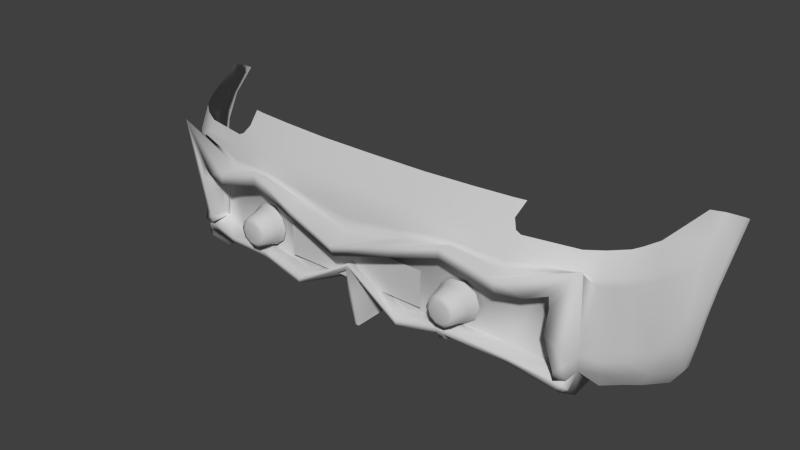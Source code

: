 # Source: zlty_3.blend  (saved by Blender 2.60.0; exported with 4.5.12 LTS)
import bpy
from mathutils import Matrix  # noqa: F401  (used for matrix-valued properties, if any)

bpy.ops.wm.read_factory_settings(use_empty=True)
scene = bpy.context.scene
scene.name = 'Scene'

# ---- collections
col_collection_1 = bpy.data.collections.new('Collection 1'); scene.collection.children.link(col_collection_1)

# ---- materials (node trees are filled in below, after node groups)
mat_01___default = bpy.data.materials.new('01___Default')
mat_01___default.alpha_threshold = 0.0
mat_01___default.use_transparent_shadow = False
mat_01___default.diffuse_color = (0.5882, 0.5882, 0.5882, 1.0)
mat_01___default.specular_color = (0.0, 0.0, 0.0)
mat_01___default.roughness = 0.5
mat_01___default.specular_intensity = 1.0
mat_01___default.line_color = (0.0, 0.0, 0.0, 1.0)

# ---- material node trees

# ---- world
world_world = bpy.data.worlds.new('World'); scene.world = world_world
world_world.color = (0.05088, 0.05088, 0.05088)
world_world.use_sun_shadow = False
world_world.sun_shadow_jitter_overblur = 0.0
world_world.cycles.sampling_method = 'MANUAL'
world_world.cycles.sample_map_resolution = 256

# ---- meshes
me_bumr02 = bpy.data.meshes.new('BumR02')
me_bumr02.from_pydata([(-0.6762, -0.2689, -2.07), (-0.6688, -0.2633, -2.058), (-0.5159, -0.241, -2.096), (-0.3274, -0.2391, -2.179), (-0.1903, -0.2694, -2.19), (-0.314, -0.2715, -1.891), (-0.009, -0.2719, -1.904), (-0.0143, -0.1535, -2.183), (-0.6747, -0.3702, -1.886), (-0.6541, -0.3773, -2.029), (-0.6404, -0.3704, -1.877), (-0.6812, -0.3773, -2.017), (-0.6618, -0.3361, -2.082), (-0.6814, -0.3306, -2.069), (-0.6811, -0.3226, -2.102), (-0.7045, -0.305, -2.099), (-0.6754, -0.309, -2.114), (-0.694, -0.2876, -2.113), (-0.6562, -0.3031, -2.12), (-0.535, -0.2696, -2.139), (-0.6963, -0.2818, -2.039), (-0.3495, -0.2224, -2.125), (-0.3488, -0.2149, -2.144), (-0.3505, -0.2219, -2.177), (-0.3284, -0.2218, -2.179), (-0.349, -0.2391, -2.177), (-0.3218, -0.2687, -2.16), (-0.5342, -0.2524, -2.139), (-0.1881, -0.252, -2.19), (-0.005297, -0.1357, -2.183), (-0.003709, -0.1597, -2.136), (0.1881, -0.252, -2.19), (0.1881, -0.2411, -2.139), (0.348, -0.2145, -2.144), (0.3489, -0.2214, -2.125), (-0.1881, -0.2411, -2.139), (0.003699, -0.1535, -2.183), (-0.01197, -0.2586, -2.169), (0.006038, -0.2589, -2.169), (-0.009065, -0.3629, -2.146), (0.008936, -0.3629, -2.146), (0.1903, -0.2694, -2.19), (0.3276, -0.2224, -2.179), (0.3497, -0.2221, -2.177), (0.5158, -0.2409, -2.096), (0.5334, -0.2517, -2.139), (0.6442, -0.2362, -2.065), (0.6645, -0.2529, -2.107), (0.7211, -0.2764, -2.03), (0.7069, -0.2767, -2.087), (0.3119, -0.3704, -1.891), (0.3363, -0.2864, -2.12), (0.3481, -0.3704, -1.889), (0.3147, -0.2861, -2.122), (0.3416, -0.2552, -2.159), (0.3197, -0.2547, -2.161), (0.3482, -0.2392, -2.177), (0.3266, -0.2396, -2.179), (0.5343, -0.269, -2.139), (0.6404, -0.3704, -1.877), (0.6994, -0.3836, -2.02), (0.6747, -0.3702, -1.886), (0.7179, -0.3824, -2.009), (0.7238, -0.3357, -2.065), (0.7505, -0.3348, -2.052), (0.6983, -0.2979, -2.087), (0.6571, -0.2766, -2.106), (0.626, -0.2699, -2.115), (0.0, -0.3705, -1.903), (-0.3119, -0.3704, -1.891), (-0.6328, -0.293, -1.878), (-0.6236, -0.2761, -1.878), (-0.6191, -0.2711, -1.878), (-0.3512, -0.2715, -1.889), (-0.3481, -0.3704, -1.889), (-0.3344, -0.2841, -2.119), (-0.3129, -0.2844, -2.121), (-0.3428, -0.2658, -2.159), (0.6397, -0.2343, -2.054), (0.314, -0.2715, -1.891), (0.009, -0.2719, -1.904), (0.6328, -0.293, -1.878), (0.6236, -0.2761, -1.878), (0.6191, -0.2711, -1.878), (0.3512, -0.2715, -1.889), (0.2468, -0.08708, -2.151), (0.2468, -0.2067, -2.151), (-0.2468, -0.0871, -2.151), (-0.2468, -0.2061, -2.151), (0.6383, -0.2291, -2.059), (0.5845, -0.06068, -2.088), (0.6352, -0.1414, -2.062), (0.6292, -0.09329, -2.072), (0.6214, -0.07452, -2.077), (0.1881, -0.0492, -2.138), (0.1881, -0.2411, -2.139), (0.000634, -0.05334, -2.143), (0.3492, -0.04732, -2.13), (0.5158, -0.0551, -2.106), (-0.3488, -0.0438, -2.129), (-0.3494, -0.2224, -2.125), (-0.5158, -0.0551, -2.106), (-0.1881, -0.0492, -2.138), (-0.1881, -0.2411, -2.139), (-0.003709, -0.1597, -2.136), (-0.5857, -0.05883, -2.089), (-0.6697, -0.2594, -2.063), (-0.636, -0.1421, -2.062), (-0.6304, -0.09161, -2.072), (-0.6247, -0.0695, -2.078), (-0.643, -0.1387, -2.08), (-0.6402, -0.07569, -2.09), (-0.6735, -0.2434, -2.074), (-0.5158, -0.0446, -2.124), (-0.348, -0.01974, -2.145), (-0.1881, -0.0388, -2.156), (0.002671, -0.05623, -2.163), (0.1881, -0.0388, -2.156), (-0.9451, 0.1153, -1.671), (-0.9457, 0.0265, -1.717), (-0.945, 0.1, -1.643), (-0.9458, 0.0516, -1.738), (-0.9382, -0.0566, -1.768), (-0.9382, -0.0507, -1.799), (-0.9276, -0.1416, -1.793), (-0.9276, -0.1418, -1.826), (-0.9134, -0.2274, -1.795), (-0.9134, -0.2276, -1.827), (-0.8931, -0.3131, -1.784), (-0.8931, -0.3133, -1.816), (-0.8513, -0.3777, -1.797), (-0.8032, -0.369, -1.869), (-0.8513, -0.3776, -1.766), (-0.9081, 0.1363, -1.716), (-0.9041, 0.0818, -1.777), (-0.9025, 0.0207, -1.815), (-0.8447, 0.0369, -1.933), (-0.8506, 0.0037, -1.933), (-0.8094, 0.0306, -1.992), (-0.81, 0.0034, -1.998), (-0.7787, 0.0281, -2.028), (-0.7791, 0.0032, -2.029), (-0.7406, 0.002038, -2.058), (-0.7412, -0.2127, -2.011), (-0.7003, -0.2228, -2.049), (-0.7407, -0.2446, -2.014), (-0.7079, -0.2628, -2.054), (-0.7382, -0.2976, -1.992), (-0.715, -0.3666, -1.95), (-0.8857, 0.1582, -1.772), (-0.833, 0.1104, -1.918), (-0.8055, 0.1021, -1.963), (-0.7873, 0.098, -1.987), (-0.738, 0.02781, -2.057), (-0.6964, 0.04647, -2.085), (-0.7126, 0.04171, -2.085), (-0.5092, 0.0274, -2.126), (-0.5092, 0.0004, -2.127), (-0.3481, 0.0439, -2.152), (-0.3475, 0.02773, -2.15), (-0.188, 0.0272, -2.167), (-0.188, 0.0002, -2.166), (0.00532, -0.03452, -2.176), (0.188, 0.0002, -2.166), (0.3487, 0.02185, -2.151), (0.349, -0.0284, -2.147), (0.5092, 0.0004, -2.127), (0.5158, -0.0446, -2.124), (0.5879, -0.04731, -2.104), (-0.7388, 0.0938, -2.025), (-0.6848, 0.05897, -2.071), (-0.5054, 0.0604, -2.114), (-0.349, 0.06217, -2.144), (-0.188, 0.0605, -2.157), (0.0004563, 0.05742, -2.16), (0.003452, 0.004673, -2.174), (0.188, 0.0272, -2.167), (-0.6862, 0.0892, -2.052), (-0.5259, 0.0933, -2.09), (-0.5016, 0.0934, -2.096), (-0.3491, 0.0938, -2.124), (-0.4931, 0.1253, -2.072), (-0.3471, 0.165, -2.054), (-0.4654, 0.1634, -2.04), (-0.5084, 0.1009, -2.088), (-0.5898, -0.04278, -2.106), (-0.6361, -0.04301, -2.095), (-0.7976, -0.2149, -1.966), (-0.8452, -0.2183, -1.913), (-0.8983, -0.1359, -1.854), (-0.7975, -0.2425, -1.969), (-0.8441, -0.242, -1.911), (-0.894, -0.218, -1.851), (-0.7968, -0.3005, -1.943), (-0.8383, -0.3038, -1.898), (-0.7639, -0.3676, -1.903), (-0.188, 0.0938, -2.138), (-0.188, 0.1647, -2.064), (0.0, 0.0936, -2.141), (0.0, 0.1654, -2.067), (0.1879, 0.1647, -2.064), (0.188, 0.0938, -2.138), (0.3471, 0.165, -2.054), (0.3491, 0.0938, -2.124), (0.188, 0.0605, -2.157), (0.3488, 0.04199, -2.152), (0.3491, 0.06199, -2.144), (0.5092, 0.0274, -2.126), (0.7179, 0.03049, -2.066), (0.6302, -0.05612, -2.09), (0.8513, -0.3776, -1.766), (0.8513, -0.3777, -1.797), (0.8931, -0.3131, -1.784), (0.8931, -0.3133, -1.816), (0.8032, -0.369, -1.869), (0.8383, -0.3038, -1.898), (0.7968, -0.3005, -1.943), (0.7975, -0.2425, -1.969), (0.7409, -0.2446, -2.014), (0.7412, -0.2127, -2.011), (0.6891, -0.2123, -2.047), (0.7404, 0.001799, -2.058), (0.7025, 0.04437, -2.073), (0.5054, 0.0604, -2.114), (0.9134, -0.2276, -1.827), (0.9134, -0.2274, -1.795), (0.9276, -0.1418, -1.825), (0.9276, -0.1416, -1.793), (0.9382, -0.0507, -1.799), (0.9382, -0.0566, -1.768), (0.9458, 0.0516, -1.738), (0.9457, 0.0265, -1.717), (0.9451, 0.1153, -1.671), (0.945, 0.1, -1.643), (-0.502, 0.1622, -2.032), (0.6348, -0.08422, -2.089), (0.642, -0.1378, -2.08), (0.6407, -0.213, -2.07), (0.9081, 0.1363, -1.716), (0.9041, 0.0818, -1.777), (0.9025, 0.0207, -1.814), (0.8447, 0.0369, -1.933), (0.8506, 0.0037, -1.933), (0.8094, 0.0306, -1.992), (0.81, 0.0034, -1.998), (0.7787, 0.0281, -2.028), (0.7791, 0.0032, -2.029), (0.8857, 0.1582, -1.772), (0.833, 0.1104, -1.918), (0.738, 0.0278, -2.057), (0.7873, 0.098, -1.987), (0.8055, 0.1021, -1.963), (0.5084, 0.1009, -2.088), (0.5016, 0.0934, -2.096), (0.4931, 0.1253, -2.072), (0.5259, 0.0933, -2.09), (0.6852, 0.05894, -2.07), (0.4654, 0.1634, -2.04), (0.502, 0.1622, -2.032), (0.8983, -0.1359, -1.854), (0.8452, -0.2183, -1.913), (0.7976, -0.2149, -1.966), (0.894, -0.218, -1.851), (0.8441, -0.242, -1.911), (0.7388, 0.0938, -2.025), (0.6862, 0.0892, -2.052), (0.6988, -0.246, -2.049), (0.7414, -0.298, -1.992), (0.7639, -0.3676, -1.903), (0.715, -0.3666, -1.95), (0.188, 0.0002084, -2.226), (0.348, 0.05886, -2.205), (-0.5158, -0.0446, -2.185), (-0.3464, 0.007826, -2.201), (0.5092, 0.0004, -2.188), (0.5938, -0.04234, -2.162), (0.6565, -0.03361, -2.135), (0.6891, -0.2123, -2.108), (0.6988, -0.246, -2.11), (-0.5092, 0.0004, -2.188), (-0.3463, 0.04785, -2.207), (-0.5942, -0.03669, -2.167), (-0.6601, -0.01007, -2.155), (0.6485, -0.07247, -2.141), (-0.6762, -0.2689, -2.131), (-0.7079, -0.2628, -2.114), (-0.7459, 0.08724, -2.145), (-0.1881, -0.0388, -2.217), (-0.6433, -0.1383, -2.14), (-0.6598, -0.04884, -2.15), (0.6442, -0.2362, -2.126), (0.6407, -0.213, -2.13), (-0.6735, -0.2434, -2.134), (0.7764, 0.08051, -2.092), (0.008748, -0.09589, -2.231), (0.1881, -0.0388, -2.217), (-0.7003, -0.2228, -2.109), (-0.188, 0.0002, -2.226), (0.3483, 0.01041, -2.201), (0.5158, -0.0446, -2.185), (0.642, -0.1378, -2.14), (0.00932, -0.06062, -2.241), (-0.3778, -0.0925, -2.155), (-0.3416, -0.0925, -2.155), (-0.3744, -0.1034, -2.208), (-0.345, -0.1034, -2.208), (-0.3122, -0.1139, -2.155), (-0.3213, -0.1207, -2.208), (-0.301, -0.1483, -2.155), (-0.3122, -0.1486, -2.208), (-0.3122, -0.1828, -2.155), (-0.3213, -0.1765, -2.208), (-0.3416, -0.2041, -2.155), (-0.345, -0.1938, -2.208), (-0.3778, -0.2041, -2.155), (-0.3744, -0.1938, -2.208), (-0.4072, -0.1828, -2.155), (-0.3981, -0.1765, -2.208), (-0.4184, -0.1483, -2.155), (-0.4072, -0.1486, -2.208), (-0.4072, -0.1139, -2.155), (-0.3981, -0.1207, -2.208), (0.3778, -0.0925, -2.155), (0.4072, -0.1139, -2.155), (0.3744, -0.1034, -2.208), (0.3981, -0.1207, -2.208), (0.4184, -0.1483, -2.155), (0.4072, -0.1486, -2.208), (0.4072, -0.1828, -2.155), (0.3981, -0.1765, -2.208), (0.3778, -0.2041, -2.155), (0.3744, -0.1938, -2.208), (0.3416, -0.2041, -2.155), (0.345, -0.1938, -2.208), (0.3122, -0.1828, -2.155), (0.3213, -0.1765, -2.208), (0.301, -0.1483, -2.155), (0.3122, -0.1486, -2.208), (0.3122, -0.1139, -2.155), (0.3213, -0.1207, -2.208), (0.3416, -0.0925, -2.155), (0.345, -0.1034, -2.208), (-0.3701, -0.1166, -2.213), (-0.3493, -0.1166, -2.213), (-0.3324, -0.1288, -2.213), (-0.326, -0.1486, -2.213), (-0.3324, -0.1684, -2.213), (-0.3493, -0.1806, -2.213), (-0.3869, -0.1684, -2.213), (-0.3701, -0.1806, -2.213), (-0.3934, -0.1486, -2.213), (-0.3869, -0.1288, -2.213), (-0.3064, -0.1095, -2.135), (-0.3391, -0.085, -2.134), (-0.3807, -0.0836, -2.13), (-0.4163, -0.1071, -2.125), (-0.4296, -0.1482, -2.124), (-0.3065, -0.1869, -2.135), (-0.2937, -0.1482, -2.135), (-0.4163, -0.1893, -2.124), (-0.3806, -0.2125, -2.131), (-0.3391, -0.2116, -2.133), (0.3493, -0.1166, -2.213), (0.3701, -0.1166, -2.213), (0.3869, -0.1288, -2.213), (0.3934, -0.1486, -2.213), (0.3869, -0.1684, -2.213), (0.3701, -0.1806, -2.213), (0.3493, -0.1806, -2.213), (0.3324, -0.1684, -2.213), (0.326, -0.1486, -2.213), (0.3324, -0.1288, -2.213), (0.4296, -0.1482, -2.124), (0.4163, -0.1071, -2.125), (0.3807, -0.0836, -2.13), (0.3391, -0.085, -2.134), (0.3064, -0.1095, -2.135), (0.4163, -0.1893, -2.124), (0.3806, -0.2125, -2.131), (0.3391, -0.2116, -2.133), (0.3065, -0.1869, -2.135), (0.2937, -0.1482, -2.135)], [], [(0, 1, 2), (3, 4, 5), (4, 6, 5), (4, 7, 6), (8, 9, 10), (8, 11, 9), (11, 12, 9), (11, 13, 12), (13, 14, 12), (13, 15, 14), (15, 16, 14), (15, 17, 16), (17, 18, 16), (17, 19, 18), (8, 20, 11), (20, 13, 11), (20, 15, 13), (21, 22, 2), (22, 23, 2), (22, 24, 23), (24, 25, 23), (24, 3, 25), (3, 26, 25), (20, 17, 15), (20, 0, 17), (0, 27, 17), (0, 2, 27), (2, 23, 27), (25, 19, 23), (19, 27, 23), (19, 17, 27), (24, 4, 3), (24, 28, 4), (28, 29, 4), (28, 30, 29), (30, 31, 29), (30, 32, 31), (32, 33, 31), (32, 34, 33), (24, 22, 28), (22, 35, 28), (22, 21, 35), (30, 28, 35), (29, 7, 4), (29, 36, 7), (36, 37, 7), (36, 38, 37), (38, 39, 37), (38, 40, 39), (29, 41, 36), (29, 31, 41), (31, 42, 41), (31, 33, 42), (33, 43, 42), (33, 44, 43), (44, 45, 43), (44, 46, 45), (46, 47, 45), (46, 48, 47), (48, 49, 47), (50, 51, 52), (50, 53, 51), (53, 54, 51), (53, 55, 54), (55, 56, 54), (55, 57, 56), (57, 42, 56), (57, 41, 42), (42, 43, 56), (43, 58, 56), (43, 45, 58), (45, 47, 58), (59, 60, 61), (60, 62, 61), (60, 63, 62), (63, 64, 62), (63, 65, 64), (65, 49, 64), (65, 66, 49), (66, 47, 49), (66, 67, 47), (67, 58, 47), (62, 48, 61), (62, 64, 48), (64, 49, 48), (68, 69, 6), (69, 5, 6), (9, 12, 10), (12, 70, 10), (12, 14, 70), (14, 71, 70), (14, 16, 71), (16, 18, 71), (18, 72, 71), (18, 19, 72), (19, 25, 72), (73, 72, 25), (6, 7, 37), (74, 75, 69), (75, 76, 69), (75, 77, 76), (77, 26, 76), (77, 25, 26), (71, 74, 70), (71, 72, 74), (72, 73, 74), (70, 74, 10), (74, 73, 77), (73, 25, 77), (69, 26, 5), (26, 3, 5), (75, 74, 77), (76, 26, 69), (68, 6, 39), (6, 37, 39), (78, 46, 44), (44, 33, 34), (79, 41, 57), (79, 80, 41), (80, 36, 41), (79, 50, 80), (50, 68, 80), (59, 63, 60), (59, 81, 63), (81, 65, 63), (81, 82, 65), (82, 66, 65), (82, 67, 66), (58, 83, 56), (58, 67, 83), (67, 82, 83), (83, 84, 56), (36, 80, 38), (83, 52, 84), (83, 82, 52), (82, 81, 52), (52, 81, 59), (52, 54, 84), (54, 56, 84), (57, 55, 79), (55, 50, 79), (52, 51, 54), (55, 53, 50), (38, 80, 40), (80, 68, 40), (85, 86, 87), (86, 88, 87), (89, 90, 91), (90, 92, 91), (90, 93, 92), (94, 95, 96), (94, 97, 95), (97, 34, 95), (97, 98, 34), (98, 44, 34), (98, 90, 44), (90, 78, 44), (90, 89, 78), (99, 100, 101), (99, 102, 100), (102, 103, 100), (102, 96, 103), (96, 104, 103), (96, 95, 104), (100, 2, 101), (2, 105, 101), (2, 1, 105), (1, 106, 105), (107, 105, 106), (107, 108, 105), (108, 109, 105), (108, 110, 111), (108, 107, 110), (107, 112, 110), (107, 106, 112), (101, 113, 99), (113, 114, 99), (99, 114, 102), (114, 115, 102), (115, 96, 102), (115, 116, 96), (116, 117, 96), (96, 117, 94), (0, 106, 1), (0, 112, 106), (118, 119, 120), (118, 121, 119), (121, 122, 119), (121, 123, 122), (123, 124, 122), (123, 125, 124), (125, 126, 124), (125, 127, 126), (127, 128, 126), (127, 129, 128), (129, 130, 128), (129, 131, 130), (132, 128, 130), (133, 121, 118), (133, 134, 121), (134, 135, 121), (134, 136, 135), (136, 137, 135), (136, 138, 137), (138, 139, 137), (138, 140, 139), (140, 141, 139), (140, 142, 141), (142, 143, 141), (142, 144, 143), (144, 145, 143), (144, 146, 145), (146, 147, 145), (146, 20, 147), (20, 148, 147), (149, 134, 133), (149, 150, 134), (150, 136, 134), (150, 138, 136), (151, 138, 150), (151, 152, 138), (152, 140, 138), (152, 153, 140), (153, 142, 140), (153, 154, 142), (154, 155, 142), (154, 156, 155), (156, 157, 155), (156, 158, 157), (158, 159, 157), (158, 160, 159), (160, 161, 159), (160, 162, 161), (169, 153, 152), (169, 170, 153), (170, 154, 153), (170, 171, 154), (171, 156, 154), (171, 172, 156), (172, 158, 156), (172, 173, 158), (173, 160, 158), (173, 174, 160), (174, 175, 160), (174, 176, 175), (176, 162, 175), (176, 163, 162), (177, 170, 169), (177, 178, 170), (178, 171, 170), (178, 179, 171), (179, 180, 171), (179, 181, 180), (181, 182, 180), (181, 183, 182), (178, 184, 179), (184, 181, 179), (162, 160, 175), (146, 0, 20), (144, 142, 155), (143, 187, 141), (187, 139, 141), (187, 188, 139), (188, 137, 139), (188, 189, 137), (189, 135, 137), (189, 123, 135), (123, 121, 135), (145, 190, 143), (190, 187, 143), (190, 191, 187), (191, 188, 187), (191, 192, 188), (192, 189, 188), (192, 125, 189), (125, 123, 189), (147, 193, 145), (193, 190, 145), (193, 194, 190), (194, 191, 190), (194, 192, 191), (125, 192, 127), (192, 129, 127), (192, 194, 129), (194, 131, 129), (194, 193, 131), (193, 195, 131), (193, 147, 195), (147, 148, 195), (182, 196, 180), (182, 197, 196), (197, 198, 196), (197, 199, 198), (199, 200, 198), (200, 201, 198), (200, 202, 201), (202, 203, 201), (101, 185, 113), (101, 105, 185), (105, 186, 185), (105, 109, 186), (109, 111, 186), (109, 108, 111), (180, 172, 171), (180, 196, 172), (196, 173, 172), (196, 198, 173), (198, 174, 173), (198, 204, 174), (204, 176, 174), (204, 205, 176), (205, 164, 176), (205, 166, 164), (201, 204, 198), (201, 206, 204), (206, 205, 204), (206, 207, 205), (207, 166, 205), (207, 208, 166), (210, 211, 212), (211, 213, 212), (211, 214, 213), (214, 215, 213), (214, 216, 215), (216, 217, 215), (216, 218, 217), (218, 219, 217), (218, 220, 219), (220, 221, 219), (220, 208, 221), (208, 222, 221), (208, 207, 222), (207, 223, 222), (207, 206, 223), (206, 203, 223), (206, 201, 203), (213, 224, 212), (224, 225, 212), (224, 226, 225), (226, 227, 225), (226, 228, 227), (228, 229, 227), (228, 230, 229), (230, 231, 229), (230, 232, 231), (232, 233, 231), (234, 183, 181), (235, 236, 92), (236, 91, 92), (236, 237, 91), (237, 89, 91), (98, 97, 167), (97, 165, 167), (97, 94, 165), (94, 117, 165), (89, 46, 78), (89, 237, 46), (232, 230, 238), (230, 239, 238), (230, 240, 239), (240, 241, 239), (240, 242, 241), (242, 243, 241), (242, 244, 243), (244, 245, 243), (244, 246, 245), (246, 221, 245), (246, 219, 221), (238, 239, 247), (239, 248, 247), (239, 241, 248), (241, 243, 248), (222, 249, 221), (249, 245, 221), (249, 250, 245), (250, 243, 245), (250, 251, 243), (251, 248, 243), (252, 253, 254), (252, 255, 253), (255, 223, 253), (255, 256, 223), (256, 222, 223), (256, 249, 222), (257, 254, 202), (254, 203, 202), (254, 253, 203), (253, 223, 203), (257, 258, 254), (228, 240, 230), (228, 259, 240), (259, 242, 240), (259, 260, 242), (260, 244, 242), (260, 261, 244), (261, 246, 244), (261, 219, 246), (226, 259, 228), (226, 262, 259), (262, 260, 259), (262, 263, 260), (263, 261, 260), (263, 217, 261), (217, 219, 261), (215, 262, 213), (262, 224, 213), (262, 226, 224), (217, 263, 215), (263, 262, 215), (176, 164, 163), (167, 168, 98), (168, 90, 98), (168, 209, 90), (209, 93, 90), (209, 235, 93), (235, 92, 93), (249, 264, 250), (249, 256, 264), (256, 265, 264), (256, 255, 265), (220, 218, 266), (218, 267, 266), (218, 216, 267), (216, 268, 267), (216, 214, 268), (269, 267, 268), (269, 48, 267), (48, 266, 267), (48, 46, 266), (163, 164, 271, 270), (114, 113, 272, 273), (164, 166, 274, 271), (209, 168, 275, 276), (220, 266, 278, 277), (157, 159, 280, 279), (185, 186, 282, 281), (235, 209, 276, 283), (0, 146, 285, 284), (155, 157, 279, 286), (115, 114, 273, 287), (111, 110, 288, 289), (46, 237, 291, 290), (112, 0, 284, 292), (166, 208, 293, 274), (116, 115, 287, 294), (186, 111, 289, 282), (117, 116, 294, 295), (146, 144, 296, 285), (113, 185, 281, 272), (159, 161, 297, 280), (110, 112, 292, 288), (144, 155, 286, 296), (165, 117, 295, 298), (168, 167, 299, 275), (236, 235, 283, 300), (208, 220, 277, 293), (161, 162, 301, 297), (167, 165, 298, 299), (266, 46, 290, 278), (162, 163, 270, 301), (237, 236, 300, 291), (290, 291, 278), (283, 276, 293), (300, 283, 293), (300, 293, 277), (277, 278, 291), (300, 277, 291), (293, 276, 275), (293, 275, 274), (286, 289, 288), (296, 286, 288), (296, 288, 292), (285, 296, 292), (292, 284, 285), (282, 289, 286), (281, 282, 286), (281, 286, 279), (297, 294, 287), (280, 297, 287), (280, 287, 273), (279, 280, 273), (279, 273, 272), (281, 279, 272), (274, 275, 299), (274, 299, 298), (271, 274, 298), (271, 298, 295), (270, 271, 295), (270, 295, 294), (301, 270, 294), (301, 294, 297), (302, 303, 304), (303, 305, 304), (303, 306, 305), (306, 307, 305), (306, 308, 307), (308, 309, 307), (308, 310, 309), (310, 311, 309), (310, 312, 311), (312, 313, 311), (312, 314, 313), (314, 315, 313), (314, 316, 315), (316, 317, 315), (316, 318, 317), (318, 319, 317), (318, 320, 319), (320, 321, 319), (320, 302, 321), (302, 304, 321), (322, 323, 324), (323, 325, 324), (323, 326, 325), (326, 327, 325), (326, 328, 327), (328, 329, 327), (328, 330, 329), (330, 331, 329), (330, 332, 331), (332, 333, 331), (332, 334, 333), (334, 335, 333), (334, 336, 335), (336, 337, 335), (336, 338, 337), (338, 339, 337), (338, 340, 339), (340, 341, 339), (340, 322, 341), (322, 324, 341), (304, 342, 321), (304, 305, 342), (305, 343, 342), (305, 307, 343), (307, 344, 343), (307, 309, 344), (309, 345, 344), (309, 311, 345), (311, 346, 345), (311, 347, 346), (347, 348, 346), (347, 349, 348), (349, 317, 348), (349, 315, 317), (317, 319, 348), (319, 350, 348), (319, 321, 350), (321, 351, 350), (321, 342, 351), (342, 343, 351), (348, 350, 346), (350, 345, 346), (350, 344, 345), (350, 351, 344), (351, 343, 344), (313, 347, 311), (313, 315, 347), (315, 349, 347), (306, 352, 308), (306, 303, 352), (303, 353, 352), (303, 302, 353), (302, 354, 353), (302, 320, 354), (320, 355, 354), (320, 356, 355), (310, 357, 312), (310, 308, 357), (308, 358, 357), (308, 352, 358), (320, 318, 356), (318, 359, 356), (318, 316, 359), (316, 360, 359), (316, 314, 360), (314, 361, 360), (314, 312, 361), (312, 357, 361), (341, 362, 339), (341, 324, 362), (324, 363, 362), (324, 325, 363), (325, 364, 363), (325, 327, 364), (327, 365, 364), (327, 329, 365), (329, 366, 365), (329, 367, 366), (367, 368, 366), (367, 333, 368), (333, 335, 368), (366, 369, 365), (369, 370, 365), (369, 337, 370), (337, 371, 370), (337, 339, 371), (339, 362, 371), (368, 369, 366), (368, 335, 369), (335, 337, 369), (370, 364, 365), (370, 371, 364), (371, 363, 364), (371, 362, 363), (333, 367, 331), (367, 329, 331), (372, 323, 373), (323, 374, 373), (323, 322, 374), (322, 375, 374), (322, 340, 375), (340, 376, 375), (340, 338, 376), (338, 336, 376), (372, 326, 323), (372, 377, 326), (377, 328, 326), (377, 378, 328), (378, 330, 328), (378, 379, 330), (379, 332, 330), (379, 380, 332), (380, 334, 332), (380, 336, 334), (381, 336, 380), (381, 376, 336)])
me_bumr02.polygons.foreach_set('use_smooth', [1, 1, 1, 1, 1, 1, 1, 1, 1, 1, 1, 1, 1, 1, 1, 1, 1, 1, 1, 1, 1, 1, 1, 1, 1, 1, 1, 1, 1, 1, 1, 1, 1, 1, 1, 1, 1, 1, 1, 1, 1, 1, 1, 1, 1, 1, 1, 1, 1, 1, 1, 1, 1, 1, 1, 1, 1, 1, 1, 1, 1, 1, 1, 1, 1, 1, 1, 1, 1, 1, 1, 1, 1, 1, 1, 1, 1, 1, 1, 1, 1, 1, 1, 1, 1, 1, 1, 1, 1, 1, 1, 1, 1, 0, 1, 1, 1, 1, 1, 1, 1, 1, 1, 1, 1, 1, 1, 1, 1, 1, 1, 1, 1, 1, 1, 1, 1, 1, 1, 1, 1, 1, 1, 1, 1, 1, 1, 1, 1, 1, 0, 1, 1, 1, 1, 1, 1, 1, 1, 1, 1, 1, 1, 1, 1, 1, 1, 1, 1, 1, 1, 1, 1, 1, 1, 1, 1, 0, 1, 1, 1, 1, 1, 1, 1, 1, 1, 0, 1, 1, 1, 1, 1, 1, 1, 1, 1, 1, 1, 1, 1, 1, 1, 1, 1, 1, 1, 1, 1, 1, 1, 1, 1, 1, 1, 1, 1, 1, 1, 1, 1, 1, 1, 1, 1, 1, 1, 1, 1, 1, 1, 1, 1, 1, 1, 1, 1, 1, 1, 1, 1, 1, 1, 1, 1, 1, 1, 1, 1, 1, 1, 1, 1, 1, 1, 1, 1, 1, 1, 1, 1, 1, 1, 1, 1, 1, 1, 1, 1, 1, 1, 1, 1, 1, 1, 1, 1, 1, 1, 1, 1, 1, 1, 1, 1, 1, 1, 1, 1, 1, 1, 1, 1, 1, 1, 1, 1, 1, 1, 1, 1, 1, 1, 1, 1, 1, 1, 1, 1, 1, 1, 1, 1, 1, 1, 1, 1, 1, 1, 1, 1, 1, 1, 1, 1, 1, 1, 1, 1, 1, 1, 1, 1, 1, 1, 1, 1, 1, 1, 1, 1, 1, 1, 1, 1, 1, 1, 1, 1, 1, 1, 1, 1, 1, 1, 1, 1, 1, 1, 1, 1, 1, 1, 1, 1, 1, 1, 1, 1, 1, 1, 1, 1, 1, 1, 1, 1, 1, 1, 1, 1, 1, 1, 1, 1, 1, 1, 1, 1, 1, 1, 1, 1, 1, 1, 1, 1, 1, 1, 1, 1, 1, 1, 1, 1, 1, 1, 1, 1, 1, 1, 1, 1, 1, 1, 1, 1, 1, 1, 1, 1, 1, 1, 1, 1, 1, 1, 1, 1, 1, 1, 1, 1, 1, 1, 1, 1, 1, 1, 1, 1, 1, 1, 1, 1, 1, 1, 1, 1, 1, 1, 1, 1, 1, 1, 1, 1, 1, 1, 1, 1, 1, 1, 1, 1, 1, 1, 1, 1, 1, 1, 1, 1, 1, 1, 1, 1, 1, 1, 1, 1, 1, 1, 1, 1, 1, 1, 1, 1, 1, 1, 1, 1, 1, 1, 1, 1, 1, 1, 1, 1, 1, 1, 1, 1, 1, 1, 1, 1, 1, 1, 1, 1, 1, 1, 1, 1, 1, 1, 1, 1, 1, 1, 1, 1, 1, 1, 1, 1, 1, 1, 1, 1, 1, 1, 1, 1, 1, 1, 1, 1, 1, 1, 1, 1, 1, 1, 1, 1, 1, 1, 1, 1, 1, 1, 1, 1, 1, 1, 1, 1, 1, 1, 1, 1, 1, 1, 1, 1, 1, 1, 1, 1, 1, 1, 1, 1, 1, 1, 1, 1, 1, 1, 1, 1, 1, 1, 1, 1, 1, 1, 1, 1, 1, 1, 1, 1, 1, 1, 1, 1, 1, 1, 1, 1, 1, 1, 1, 1, 1, 1, 1, 1, 1, 1, 1, 1, 1, 1, 1, 1, 1, 1, 1, 1, 1, 1, 1, 1, 1, 1, 1, 1, 1, 1, 1, 1, 1, 1, 1, 1, 1, 1, 1, 1, 1, 1])
_uv = me_bumr02.uv_layers.new(name='UVTex')
_uv.uv.foreach_set('vector', [0.8263, 0.6763, 0.8263, 0.6765, 0.8243, 0.6757, 0.8212, 0.6738, 0.8191, 0.6737, 0.8212, 0.6775, 0.8191, 0.6737, 0.8163, 0.6773, 0.8212, 0.6775, 0.8191, 0.6737, 0.8162, 0.6736, 0.8163, 0.6773, 0.8268, 0.6746, 0.8264, 0.6726, 0.8263, 0.6747, 0.8268, 0.6746, 0.8269, 0.6727, 0.8264, 0.6726, 0.8269, 0.6727, 0.8264, 0.6734, 0.8264, 0.6726, 0.8269, 0.6727, 0.8268, 0.6736, 0.8264, 0.6734, 0.8268, 0.6736, 0.8263, 0.6742, 0.8264, 0.6734, 0.8268, 0.6736, 0.8267, 0.6748, 0.8263, 0.6742, 0.8267, 0.6748, 0.8262, 0.6746, 0.8263, 0.6742, 0.8267, 0.6748, 0.8265, 0.6752, 0.8262, 0.6746, 0.8265, 0.6752, 0.8259, 0.6746, 0.8262, 0.6746, 0.8265, 0.6752, 0.8246, 0.6744, 0.8259, 0.6746, 0.8268, 0.6746, 0.827, 0.6756, 0.8269, 0.6727, 0.827, 0.6756, 0.8268, 0.6736, 0.8269, 0.6727, 0.827, 0.6756, 0.8267, 0.6748, 0.8268, 0.6736, 0.8216, 0.6754, 0.8216, 0.6751, 0.8243, 0.6757, 0.8216, 0.6751, 0.8216, 0.6744, 0.8243, 0.6757, 0.8216, 0.6751, 0.8213, 0.6743, 0.8216, 0.6744, 0.8213, 0.6743, 0.8216, 0.6739, 0.8216, 0.6744, 0.8213, 0.6743, 0.8212, 0.6738, 0.8216, 0.6739, 0.8212, 0.6738, 0.8212, 0.6726, 0.8216, 0.6739, 0.827, 0.6756, 0.8265, 0.6752, 0.8267, 0.6748, 0.827, 0.6756, 0.8263, 0.6763, 0.8265, 0.6752, 0.8263, 0.6763, 0.8246, 0.6748, 0.8265, 0.6752, 0.8263, 0.6763, 0.8243, 0.6757, 0.8246, 0.6748, 0.8243, 0.6757, 0.8216, 0.6744, 0.8246, 0.6748, 0.8216, 0.6739, 0.8246, 0.6744, 0.8216, 0.6744, 0.8246, 0.6744, 0.8246, 0.6748, 0.8216, 0.6744, 0.8246, 0.6744, 0.8265, 0.6752, 0.8246, 0.6748, 0.8213, 0.6743, 0.8191, 0.6737, 0.8212, 0.6738, 0.8213, 0.6743, 0.819, 0.6742, 0.8191, 0.6737, 0.819, 0.6742, 0.816, 0.6741, 0.8191, 0.6737, 0.819, 0.6742, 0.8161, 0.6751, 0.816, 0.6741, 0.8161, 0.6751, 0.8131, 0.6742, 0.816, 0.6741, 0.8161, 0.6751, 0.8131, 0.6752, 0.8131, 0.6742, 0.8131, 0.6752, 0.8105, 0.6751, 0.8131, 0.6742, 0.8131, 0.6752, 0.8105, 0.6754, 0.8105, 0.6751, 0.8213, 0.6743, 0.8216, 0.6751, 0.819, 0.6742, 0.8216, 0.6751, 0.8191, 0.6752, 0.819, 0.6742, 0.8216, 0.6751, 0.8216, 0.6754, 0.8191, 0.6752, 0.8161, 0.6751, 0.819, 0.6742, 0.8191, 0.6752, 0.816, 0.6741, 0.8162, 0.6736, 0.8191, 0.6737, 0.816, 0.6741, 0.8159, 0.6736, 0.8162, 0.6736, 0.8159, 0.6736, 0.8161, 0.6721, 0.8162, 0.6736, 0.8159, 0.6736, 0.8158, 0.6721, 0.8161, 0.6721, 0.8158, 0.6721, 0.8161, 0.6712, 0.8161, 0.6721, 0.8158, 0.6721, 0.8158, 0.6712, 0.8161, 0.6712, 0.816, 0.6741, 0.813, 0.6737, 0.8159, 0.6736, 0.816, 0.6741, 0.8131, 0.6742, 0.813, 0.6737, 0.8131, 0.6742, 0.8108, 0.6744, 0.813, 0.6737, 0.8131, 0.6742, 0.8105, 0.6751, 0.8108, 0.6744, 0.8105, 0.6751, 0.8105, 0.6744, 0.8108, 0.6744, 0.8105, 0.6751, 0.8079, 0.6758, 0.8105, 0.6744, 0.8079, 0.6758, 0.8076, 0.6749, 0.8105, 0.6744, 0.8079, 0.6758, 0.8059, 0.6763, 0.8076, 0.6749, 0.8059, 0.6763, 0.8057, 0.6753, 0.8076, 0.6749, 0.8059, 0.6763, 0.8052, 0.6756, 0.8057, 0.6753, 0.8052, 0.6756, 0.8054, 0.6749, 0.8057, 0.6753, 0.8111, 0.6746, 0.8104, 0.6718, 0.8105, 0.6746, 0.8111, 0.6746, 0.8108, 0.6717, 0.8104, 0.6718, 0.8108, 0.6717, 0.8105, 0.6727, 0.8104, 0.6718, 0.8108, 0.6717, 0.8108, 0.6727, 0.8105, 0.6727, 0.8108, 0.6727, 0.8105, 0.6739, 0.8105, 0.6727, 0.8108, 0.6727, 0.8108, 0.6739, 0.8105, 0.6739, 0.8108, 0.6739, 0.8108, 0.6744, 0.8105, 0.6739, 0.8108, 0.6739, 0.813, 0.6737, 0.8108, 0.6744, 0.8108, 0.6744, 0.8105, 0.6744, 0.8105, 0.6739, 0.8105, 0.6744, 0.8075, 0.6744, 0.8105, 0.6739, 0.8105, 0.6744, 0.8076, 0.6749, 0.8075, 0.6744, 0.8076, 0.6749, 0.8057, 0.6753, 0.8075, 0.6744, 0.8059, 0.6748, 0.8056, 0.6726, 0.8053, 0.6747, 0.8056, 0.6726, 0.8052, 0.6728, 0.8053, 0.6747, 0.8056, 0.6726, 0.8057, 0.6735, 0.8052, 0.6728, 0.8057, 0.6735, 0.8053, 0.6737, 0.8052, 0.6728, 0.8057, 0.6735, 0.8058, 0.6743, 0.8053, 0.6737, 0.8058, 0.6743, 0.8054, 0.6749, 0.8053, 0.6737, 0.8058, 0.6743, 0.8059, 0.6746, 0.8054, 0.6749, 0.8059, 0.6746, 0.8057, 0.6753, 0.8054, 0.6749, 0.8059, 0.6746, 0.8062, 0.6747, 0.8057, 0.6753, 0.8062, 0.6747, 0.8075, 0.6744, 0.8057, 0.6753, 0.8052, 0.6728, 0.8052, 0.6756, 0.8053, 0.6747, 0.8052, 0.6728, 0.8053, 0.6737, 0.8052, 0.6756, 0.8053, 0.6737, 0.8054, 0.6749, 0.8052, 0.6756, 0.8161, 0.6744, 0.821, 0.6745, 0.8163, 0.6773, 0.821, 0.6745, 0.8212, 0.6775, 0.8163, 0.6773, 0.8264, 0.6726, 0.8264, 0.6734, 0.8263, 0.6747, 0.8264, 0.6734, 0.8262, 0.677, 0.8263, 0.6747, 0.8264, 0.6734, 0.8263, 0.6742, 0.8262, 0.677, 0.8263, 0.6742, 0.8261, 0.6775, 0.8262, 0.677, 0.8263, 0.6742, 0.8262, 0.6746, 0.8261, 0.6775, 0.8262, 0.6746, 0.8259, 0.6746, 0.8261, 0.6775, 0.8259, 0.6746, 0.826, 0.6776, 0.8261, 0.6775, 0.8259, 0.6746, 0.8246, 0.6744, 0.826, 0.6776, 0.8246, 0.6744, 0.8216, 0.6739, 0.826, 0.6776, 0.8217, 0.6775, 0.826, 0.6776, 0.8216, 0.6739, 0.8163, 0.6773, 0.8162, 0.6736, 0.8161, 0.6721, 0.8216, 0.6746, 0.8215, 0.6717, 0.821, 0.6745, 0.8215, 0.6717, 0.8212, 0.6717, 0.821, 0.6745, 0.8215, 0.6717, 0.8216, 0.6727, 0.8212, 0.6717, 0.8216, 0.6727, 0.8212, 0.6726, 0.8212, 0.6717, 0.8216, 0.6727, 0.8216, 0.6739, 0.8212, 0.6726, 0.8261, 0.6775, 0.8216, 0.6746, 0.8262, 0.677, 0.8261, 0.6775, 0.826, 0.6776, 0.8216, 0.6746, 0.826, 0.6776, 0.8217, 0.6775, 0.8216, 0.6746, 0.8262, 0.677, 0.8216, 0.6746, 0.8263, 0.6747, 0.8216, 0.6746, 0.8217, 0.6775, 0.8216, 0.6727, 0.8217, 0.6775, 0.8216, 0.6739, 0.8216, 0.6727, 0.821, 0.6745, 0.8212, 0.6726, 0.8212, 0.6775, 0.8212, 0.6726, 0.8212, 0.6738, 0.8212, 0.6775, 0.8215, 0.6717, 0.8216, 0.6746, 0.8216, 0.6727, 0.8212, 0.6717, 0.8212, 0.6726, 0.821, 0.6745, 0.8161, 0.6744, 0.8163, 0.6773, 0.8161, 0.6712, 0.8163, 0.6773, 0.8161, 0.6721, 0.8161, 0.6712, 0.806, 0.6765, 0.8059, 0.6763, 0.8079, 0.6758, 0.8079, 0.6758, 0.8105, 0.6751, 0.8105, 0.6754, 0.8112, 0.6775, 0.813, 0.6737, 0.8108, 0.6739, 0.8112, 0.6775, 0.816, 0.6773, 0.813, 0.6737, 0.816, 0.6773, 0.8159, 0.6736, 0.813, 0.6737, 0.8112, 0.6775, 0.8111, 0.6746, 0.816, 0.6773, 0.8111, 0.6746, 0.8161, 0.6744, 0.816, 0.6773, 0.8059, 0.6748, 0.8057, 0.6735, 0.8056, 0.6726, 0.8059, 0.6748, 0.8061, 0.677, 0.8057, 0.6735, 0.8061, 0.677, 0.8058, 0.6743, 0.8057, 0.6735, 0.8061, 0.677, 0.8062, 0.6775, 0.8058, 0.6743, 0.8062, 0.6775, 0.8059, 0.6746, 0.8058, 0.6743, 0.8062, 0.6775, 0.8062, 0.6747, 0.8059, 0.6746, 0.8075, 0.6744, 0.8063, 0.6777, 0.8105, 0.6739, 0.8075, 0.6744, 0.8062, 0.6747, 0.8063, 0.6777, 0.8062, 0.6747, 0.8062, 0.6775, 0.8063, 0.6777, 0.8063, 0.6777, 0.8106, 0.6775, 0.8105, 0.6739, 0.8159, 0.6736, 0.816, 0.6773, 0.8158, 0.6721, 0.8063, 0.6777, 0.8105, 0.6746, 0.8106, 0.6775, 0.8063, 0.6777, 0.8062, 0.6775, 0.8105, 0.6746, 0.8062, 0.6775, 0.8061, 0.677, 0.8105, 0.6746, 0.8105, 0.6746, 0.8061, 0.677, 0.8059, 0.6748, 0.8105, 0.6746, 0.8105, 0.6727, 0.8106, 0.6775, 0.8105, 0.6727, 0.8105, 0.6739, 0.8106, 0.6775, 0.8108, 0.6739, 0.8108, 0.6727, 0.8112, 0.6775, 0.8108, 0.6727, 0.8111, 0.6746, 0.8112, 0.6775, 0.8105, 0.6746, 0.8104, 0.6718, 0.8105, 0.6727, 0.8108, 0.6727, 0.8108, 0.6717, 0.8111, 0.6746, 0.8158, 0.6721, 0.816, 0.6773, 0.8158, 0.6712, 0.816, 0.6773, 0.8161, 0.6744, 0.8158, 0.6712, 0.5116, 0.0725, 0.5116, 0.007, 0.7271, 0.0729, 0.5116, 0.007, 0.7271, 0.0073, 0.7271, 0.0729, 0.249, 0.179, 0.2502, 0.1909, 0.249, 0.1852, 0.2502, 0.1909, 0.2492, 0.1886, 0.249, 0.1852, 0.2502, 0.1909, 0.2494, 0.1898, 0.2492, 0.1886, 0.2593, 0.1917, 0.2593, 0.1782, 0.2636, 0.1917, 0.2593, 0.1917, 0.2556, 0.1917, 0.2593, 0.1782, 0.2556, 0.1917, 0.2556, 0.1782, 0.2593, 0.1782, 0.2556, 0.1917, 0.2518, 0.1913, 0.2556, 0.1782, 0.2518, 0.1913, 0.2518, 0.1782, 0.2556, 0.1782, 0.2518, 0.1913, 0.2502, 0.1909, 0.2518, 0.1782, 0.2502, 0.1909, 0.249, 0.1787, 0.2518, 0.1782, 0.2502, 0.1909, 0.249, 0.179, 0.249, 0.1787, 0.2556, 0.1917, 0.2556, 0.1782, 0.2518, 0.1913, 0.2556, 0.1917, 0.2593, 0.1917, 0.2556, 0.1782, 0.2593, 0.1917, 0.2593, 0.1782, 0.2556, 0.1782, 0.2593, 0.1917, 0.2636, 0.1917, 0.2593, 0.1782, 0.2636, 0.1917, 0.2636, 0.1782, 0.2593, 0.1782, 0.2636, 0.1917, 0.2593, 0.1782, 0.2636, 0.1782, 0.2556, 0.1782, 0.2518, 0.1782, 0.2518, 0.1913, 0.2518, 0.1782, 0.2502, 0.1909, 0.2518, 0.1913, 0.2518, 0.1782, 0.249, 0.1787, 0.2502, 0.1909, 0.249, 0.1787, 0.249, 0.179, 0.2502, 0.1909, 0.249, 0.1852, 0.2502, 0.1909, 0.249, 0.179, 0.249, 0.1852, 0.2492, 0.1886, 0.2502, 0.1909, 0.2492, 0.1886, 0.2494, 0.1898, 0.2502, 0.1909, 0.5055, 0.1369, 0.4937, 0.1177, 0.5, 0.1415, 0.5055, 0.1369, 0.5021, 0.1092, 0.4937, 0.1177, 0.5021, 0.1092, 0.4905, 0.0853, 0.4937, 0.1177, 0.5021, 0.1092, 0.4996, 0.0768, 0.4905, 0.0853, 0.5513, 0.1512, 0.5479, 0.1578, 0.6135, 0.1489, 0.5479, 0.1578, 0.6135, 0.1584, 0.6135, 0.1489, 0.6135, 0.1489, 0.6135, 0.1584, 0.6658, 0.1498, 0.6135, 0.1584, 0.6657, 0.1592, 0.6658, 0.1498, 0.6657, 0.1592, 0.7174, 0.1498, 0.6658, 0.1498, 0.6657, 0.1592, 0.7177, 0.1592, 0.7174, 0.1498, 0.7177, 0.1592, 0.6657, 0.1592, 0.7174, 0.1498, 0.7174, 0.1498, 0.6657, 0.1592, 0.6658, 0.1498, 0.49, 0.0755, 0.4996, 0.0768, 0.499, 0.071, 0.49, 0.0755, 0.4905, 0.0853, 0.4996, 0.0768, 0.2646, 0.2266, 0.2804, 0.1906, 0.2524, 0.221, 0.2646, 0.2266, 0.2892, 0.2018, 0.2804, 0.1906, 0.2892, 0.2018, 0.3031, 0.1539, 0.2804, 0.1906, 0.2892, 0.2018, 0.3154, 0.1566, 0.3031, 0.1539, 0.3154, 0.1566, 0.3146, 0.1163, 0.3031, 0.1539, 0.3154, 0.1566, 0.3273, 0.1163, 0.3146, 0.1163, 0.3273, 0.1163, 0.3177, 0.0783, 0.3146, 0.1163, 0.3273, 0.1163, 0.3304, 0.0783, 0.3177, 0.0783, 0.3304, 0.0783, 0.3155, 0.0403, 0.3177, 0.0783, 0.3304, 0.0783, 0.3283, 0.0403, 0.3155, 0.0403, 0.3283, 0.0403, 0.324, 0.0117, 0.3155, 0.0403, 0.3283, 0.0403, 0.3667, 0.0157, 0.324, 0.0117, 0.311, 0.0117, 0.3155, 0.0403, 0.324, 0.0117, 0.2862, 0.2385, 0.2892, 0.2018, 0.2646, 0.2266, 0.2862, 0.2385, 0.3105, 0.2152, 0.2892, 0.2018, 0.3105, 0.2152, 0.3257, 0.1883, 0.2892, 0.2018, 0.3105, 0.2152, 0.3819, 0.1957, 0.3257, 0.1883, 0.3819, 0.1957, 0.3808, 0.181, 0.3257, 0.1883, 0.3819, 0.1957, 0.4111, 0.193, 0.3808, 0.181, 0.4111, 0.193, 0.4133, 0.1809, 0.3808, 0.181, 0.4111, 0.193, 0.4315, 0.192, 0.4133, 0.1809, 0.4315, 0.192, 0.4317, 0.1809, 0.4133, 0.1809, 0.4315, 0.192, 0.4517, 0.1804, 0.4317, 0.1809, 0.4517, 0.1804, 0.4358, 0.0853, 0.4317, 0.1809, 0.4517, 0.1804, 0.4633, 0.0855, 0.4358, 0.0853, 0.4633, 0.0855, 0.4348, 0.07, 0.4358, 0.0853, 0.4633, 0.0855, 0.4628, 0.071, 0.4348, 0.07, 0.4628, 0.071, 0.43, 0.0476, 0.4348, 0.07, 0.4628, 0.071, 0.4612, 0.0593, 0.43, 0.0476, 0.4612, 0.0593, 0.4205, 0.017, 0.43, 0.0476, 0.3071, 0.2496, 0.3105, 0.2152, 0.2862, 0.2385, 0.3071, 0.2496, 0.3792, 0.2276, 0.3105, 0.2152, 0.3792, 0.2276, 0.3819, 0.1957, 0.3105, 0.2152, 0.3792, 0.2276, 0.4111, 0.193, 0.3819, 0.1957, 0.4016, 0.2246, 0.4111, 0.193, 0.3792, 0.2276, 0.4016, 0.2246, 0.4149, 0.2228, 0.4111, 0.193, 0.4149, 0.2228, 0.4315, 0.192, 0.4111, 0.193, 0.4149, 0.2228, 0.452, 0.1919, 0.4315, 0.192, 0.452, 0.1919, 0.4517, 0.1804, 0.4315, 0.192, 0.452, 0.1919, 0.4776, 0.1916, 0.4517, 0.1804, 0.4776, 0.1916, 0.478, 0.1796, 0.4517, 0.1804, 0.4776, 0.1916, 0.5505, 0.1919, 0.478, 0.1796, 0.5505, 0.1919, 0.5509, 0.1799, 0.478, 0.1796, 0.5505, 0.1919, 0.6136, 0.1919, 0.5509, 0.1799, 0.6136, 0.1919, 0.6136, 0.1799, 0.5509, 0.1799, 0.6136, 0.1919, 0.6656, 0.1919, 0.6136, 0.1799, 0.6656, 0.1919, 0.6656, 0.1799, 0.6136, 0.1799, 0.6656, 0.1919, 0.7177, 0.1799, 0.6656, 0.1799, 0.4406, 0.2203, 0.452, 0.1919, 0.4149, 0.2228, 0.4406, 0.2203, 0.4714, 0.2053, 0.452, 0.1919, 0.4714, 0.2053, 0.4776, 0.1916, 0.452, 0.1919, 0.4714, 0.2053, 0.547, 0.2064, 0.4776, 0.1916, 0.547, 0.2064, 0.5505, 0.1919, 0.4776, 0.1916, 0.547, 0.2064, 0.6135, 0.2066, 0.5505, 0.1919, 0.6135, 0.2066, 0.6136, 0.1919, 0.5505, 0.1919, 0.6135, 0.2066, 0.6657, 0.2066, 0.6136, 0.1919, 0.6657, 0.2066, 0.6656, 0.1919, 0.6136, 0.1919, 0.6657, 0.2066, 0.7177, 0.2065, 0.6656, 0.1919, 0.7177, 0.2065, 0.7177, 0.1919, 0.6656, 0.1919, 0.7177, 0.2065, 0.6656, 0.1919, 0.7177, 0.1919, 0.6656, 0.1919, 0.7177, 0.1799, 0.7177, 0.1919, 0.6656, 0.1919, 0.6656, 0.1799, 0.7177, 0.1799, 0.4653, 0.2184, 0.4714, 0.2053, 0.4406, 0.2203, 0.4653, 0.2184, 0.5348, 0.2192, 0.4714, 0.2053, 0.5348, 0.2192, 0.547, 0.2064, 0.4714, 0.2053, 0.5348, 0.2192, 0.5435, 0.221, 0.547, 0.2064, 0.5435, 0.221, 0.6133, 0.2213, 0.547, 0.2064, 0.5435, 0.221, 0.5418, 0.2357, 0.6133, 0.2213, 0.5418, 0.2357, 0.6126, 0.252, 0.6133, 0.2213, 0.5418, 0.2357, 0.5492, 0.2516, 0.6126, 0.252, 0.5348, 0.2192, 0.5395, 0.224, 0.5435, 0.221, 0.5395, 0.224, 0.5418, 0.2357, 0.5435, 0.221, 0.7177, 0.1799, 0.6656, 0.1919, 0.7177, 0.1919, 0.4628, 0.071, 0.49, 0.0755, 0.4612, 0.0593, 0.4633, 0.0855, 0.4517, 0.1804, 0.478, 0.1796, 0.4358, 0.0853, 0.4051, 0.0842, 0.4317, 0.1809, 0.4051, 0.0842, 0.4133, 0.1809, 0.4317, 0.1809, 0.4051, 0.0842, 0.375, 0.0826, 0.4133, 0.1809, 0.375, 0.0826, 0.3808, 0.181, 0.4133, 0.1809, 0.375, 0.0826, 0.3419, 0.119, 0.3808, 0.181, 0.3419, 0.119, 0.3257, 0.1883, 0.3808, 0.181, 0.3419, 0.119, 0.3154, 0.1566, 0.3257, 0.1883, 0.3154, 0.1566, 0.2892, 0.2018, 0.3257, 0.1883, 0.4348, 0.07, 0.4038, 0.0708, 0.4358, 0.0853, 0.4038, 0.0708, 0.4051, 0.0842, 0.4358, 0.0853, 0.4038, 0.0708, 0.3744, 0.0709, 0.4051, 0.0842, 0.3744, 0.0709, 0.375, 0.0826, 0.4051, 0.0842, 0.3744, 0.0709, 0.3417, 0.0826, 0.375, 0.0826, 0.3417, 0.0826, 0.3419, 0.119, 0.375, 0.0826, 0.3417, 0.0826, 0.3273, 0.1163, 0.3419, 0.119, 0.3273, 0.1163, 0.3154, 0.1566, 0.3419, 0.119, 0.43, 0.0476, 0.3969, 0.0462, 0.4348, 0.07, 0.3969, 0.0462, 0.4038, 0.0708, 0.4348, 0.07, 0.3969, 0.0462, 0.3709, 0.0447, 0.4038, 0.0708, 0.3709, 0.0447, 0.3744, 0.0709, 0.4038, 0.0708, 0.3709, 0.0447, 0.3417, 0.0826, 0.3744, 0.0709, 0.3273, 0.1163, 0.3417, 0.0826, 0.3304, 0.0783, 0.3417, 0.0826, 0.3283, 0.0403, 0.3304, 0.0783, 0.3417, 0.0826, 0.3709, 0.0447, 0.3283, 0.0403, 0.3709, 0.0447, 0.3667, 0.0157, 0.3283, 0.0403, 0.3709, 0.0447, 0.3969, 0.0462, 0.3667, 0.0157, 0.3969, 0.0462, 0.3893, 0.0164, 0.3667, 0.0157, 0.3969, 0.0462, 0.43, 0.0476, 0.3893, 0.0164, 0.43, 0.0476, 0.4205, 0.017, 0.3893, 0.0164, 0.8623, 0.3193, 0.7808, 0.2762, 0.8612, 0.2761, 0.8623, 0.3193, 0.7806, 0.3191, 0.7808, 0.2762, 0.7806, 0.3191, 0.7044, 0.276, 0.7808, 0.2762, 0.7806, 0.3191, 0.7045, 0.3196, 0.7044, 0.276, 0.7045, 0.3196, 0.6262, 0.3191, 0.7044, 0.276, 0.6262, 0.3191, 0.626, 0.2762, 0.7044, 0.276, 0.6262, 0.3191, 0.546, 0.3193, 0.626, 0.2762, 0.546, 0.3193, 0.5471, 0.2761, 0.626, 0.2762, 0.5513, 0.1512, 0.5222, 0.1569, 0.5479, 0.1578, 0.5513, 0.1512, 0.5223, 0.1499, 0.5222, 0.1569, 0.5223, 0.1499, 0.507, 0.1503, 0.5222, 0.1569, 0.5223, 0.1499, 0.5108, 0.1444, 0.507, 0.1503, 0.5108, 0.1444, 0.5, 0.1415, 0.507, 0.1503, 0.5108, 0.1444, 0.5055, 0.1369, 0.5, 0.1415, 0.6133, 0.2213, 0.6135, 0.2066, 0.547, 0.2064, 0.6133, 0.2213, 0.6657, 0.2213, 0.6135, 0.2066, 0.6657, 0.2213, 0.6657, 0.2066, 0.6135, 0.2066, 0.6657, 0.2213, 0.7177, 0.2212, 0.6657, 0.2066, 0.7177, 0.2212, 0.7177, 0.2065, 0.6657, 0.2066, 0.7177, 0.2212, 0.6657, 0.2066, 0.7177, 0.2065, 0.6657, 0.2066, 0.6656, 0.1919, 0.7177, 0.2065, 0.6657, 0.2066, 0.6136, 0.1919, 0.6656, 0.1919, 0.6136, 0.1919, 0.6136, 0.1799, 0.6656, 0.1919, 0.6136, 0.1919, 0.5509, 0.1799, 0.6136, 0.1799, 0.6657, 0.2213, 0.6657, 0.2066, 0.7177, 0.2212, 0.6657, 0.2213, 0.6135, 0.2066, 0.6657, 0.2066, 0.6135, 0.2066, 0.6136, 0.1919, 0.6657, 0.2066, 0.6135, 0.2066, 0.5505, 0.1919, 0.6136, 0.1919, 0.5505, 0.1919, 0.5509, 0.1799, 0.6136, 0.1919, 0.5505, 0.1919, 0.478, 0.1796, 0.5509, 0.1799, 0.311, 0.0117, 0.324, 0.0117, 0.3155, 0.0403, 0.324, 0.0117, 0.3283, 0.0403, 0.3155, 0.0403, 0.324, 0.0117, 0.3667, 0.0157, 0.3283, 0.0403, 0.3667, 0.0157, 0.3709, 0.0447, 0.3283, 0.0403, 0.3667, 0.0157, 0.3969, 0.0462, 0.3709, 0.0447, 0.3969, 0.0462, 0.4038, 0.0708, 0.3709, 0.0447, 0.3969, 0.0462, 0.4348, 0.07, 0.4038, 0.0708, 0.4348, 0.07, 0.4358, 0.0853, 0.4038, 0.0708, 0.4348, 0.07, 0.4633, 0.0855, 0.4358, 0.0853, 0.4633, 0.0855, 0.4517, 0.1804, 0.4358, 0.0853, 0.4633, 0.0855, 0.478, 0.1796, 0.4517, 0.1804, 0.478, 0.1796, 0.4776, 0.1916, 0.4517, 0.1804, 0.478, 0.1796, 0.5505, 0.1919, 0.4776, 0.1916, 0.5505, 0.1919, 0.547, 0.2064, 0.4776, 0.1916, 0.5505, 0.1919, 0.6135, 0.2066, 0.547, 0.2064, 0.6135, 0.2066, 0.6133, 0.2213, 0.547, 0.2064, 0.6135, 0.2066, 0.6657, 0.2213, 0.6133, 0.2213, 0.3283, 0.0403, 0.3304, 0.0783, 0.3155, 0.0403, 0.3304, 0.0783, 0.3177, 0.0783, 0.3155, 0.0403, 0.3304, 0.0783, 0.3273, 0.1163, 0.3177, 0.0783, 0.3273, 0.1163, 0.3146, 0.1163, 0.3177, 0.0783, 0.3273, 0.1163, 0.3154, 0.1566, 0.3146, 0.1163, 0.3154, 0.1566, 0.3031, 0.1539, 0.3146, 0.1163, 0.3154, 0.1566, 0.2892, 0.2018, 0.3031, 0.1539, 0.2892, 0.2018, 0.2804, 0.1906, 0.3031, 0.1539, 0.2892, 0.2018, 0.2646, 0.2266, 0.2804, 0.1906, 0.2646, 0.2266, 0.2524, 0.221, 0.2804, 0.1906, 0.5246, 0.252, 0.5492, 0.2516, 0.5418, 0.2357, 0.5, 0.1415, 0.4937, 0.1177, 0.5055, 0.1369, 0.4937, 0.1177, 0.5021, 0.1092, 0.5055, 0.1369, 0.4937, 0.1177, 0.4905, 0.0853, 0.5021, 0.1092, 0.4905, 0.0853, 0.4996, 0.0768, 0.5021, 0.1092, 0.5513, 0.1512, 0.6135, 0.1489, 0.5479, 0.1578, 0.6135, 0.1489, 0.6135, 0.1584, 0.5479, 0.1578, 0.6135, 0.1489, 0.6658, 0.1498, 0.6135, 0.1584, 0.6658, 0.1498, 0.6657, 0.1592, 0.6135, 0.1584, 0.4996, 0.0768, 0.49, 0.0755, 0.499, 0.071, 0.4996, 0.0768, 0.4905, 0.0853, 0.49, 0.0755, 0.2646, 0.2266, 0.2892, 0.2018, 0.2862, 0.2385, 0.2892, 0.2018, 0.3105, 0.2152, 0.2862, 0.2385, 0.2892, 0.2018, 0.3257, 0.1883, 0.3105, 0.2152, 0.3257, 0.1883, 0.3819, 0.1957, 0.3105, 0.2152, 0.3257, 0.1883, 0.3808, 0.181, 0.3819, 0.1957, 0.3808, 0.181, 0.4111, 0.193, 0.3819, 0.1957, 0.3808, 0.181, 0.4133, 0.1809, 0.4111, 0.193, 0.4133, 0.1809, 0.4315, 0.192, 0.4111, 0.193, 0.4133, 0.1809, 0.4317, 0.1809, 0.4315, 0.192, 0.4317, 0.1809, 0.4517, 0.1804, 0.4315, 0.192, 0.4317, 0.1809, 0.4358, 0.0853, 0.4517, 0.1804, 0.2862, 0.2385, 0.3105, 0.2152, 0.3071, 0.2496, 0.3105, 0.2152, 0.3792, 0.2276, 0.3071, 0.2496, 0.3105, 0.2152, 0.3819, 0.1957, 0.3792, 0.2276, 0.3819, 0.1957, 0.4111, 0.193, 0.3792, 0.2276, 0.4776, 0.1916, 0.452, 0.1919, 0.4517, 0.1804, 0.452, 0.1919, 0.4315, 0.192, 0.4517, 0.1804, 0.452, 0.1919, 0.4149, 0.2228, 0.4315, 0.192, 0.4149, 0.2228, 0.4111, 0.193, 0.4315, 0.192, 0.4149, 0.2228, 0.4016, 0.2246, 0.4111, 0.193, 0.4016, 0.2246, 0.3792, 0.2276, 0.4111, 0.193, 0.5395, 0.224, 0.5435, 0.221, 0.5418, 0.2357, 0.5395, 0.224, 0.5348, 0.2192, 0.5435, 0.221, 0.5348, 0.2192, 0.547, 0.2064, 0.5435, 0.221, 0.5348, 0.2192, 0.4714, 0.2053, 0.547, 0.2064, 0.4714, 0.2053, 0.4776, 0.1916, 0.547, 0.2064, 0.4714, 0.2053, 0.452, 0.1919, 0.4776, 0.1916, 0.5492, 0.2516, 0.5418, 0.2357, 0.6126, 0.252, 0.5418, 0.2357, 0.6133, 0.2213, 0.6126, 0.252, 0.5418, 0.2357, 0.5435, 0.221, 0.6133, 0.2213, 0.5435, 0.221, 0.547, 0.2064, 0.6133, 0.2213, 0.5492, 0.2516, 0.5246, 0.252, 0.5418, 0.2357, 0.3154, 0.1566, 0.3257, 0.1883, 0.2892, 0.2018, 0.3154, 0.1566, 0.3419, 0.119, 0.3257, 0.1883, 0.3419, 0.119, 0.3808, 0.181, 0.3257, 0.1883, 0.3419, 0.119, 0.375, 0.0826, 0.3808, 0.181, 0.375, 0.0826, 0.4133, 0.1809, 0.3808, 0.181, 0.375, 0.0826, 0.4051, 0.0842, 0.4133, 0.1809, 0.4051, 0.0842, 0.4317, 0.1809, 0.4133, 0.1809, 0.4051, 0.0842, 0.4358, 0.0853, 0.4317, 0.1809, 0.3273, 0.1163, 0.3419, 0.119, 0.3154, 0.1566, 0.3273, 0.1163, 0.3417, 0.0826, 0.3419, 0.119, 0.3417, 0.0826, 0.375, 0.0826, 0.3419, 0.119, 0.3417, 0.0826, 0.3744, 0.0709, 0.375, 0.0826, 0.3744, 0.0709, 0.4051, 0.0842, 0.375, 0.0826, 0.3744, 0.0709, 0.4038, 0.0708, 0.4051, 0.0842, 0.4038, 0.0708, 0.4358, 0.0853, 0.4051, 0.0842, 0.3709, 0.0447, 0.3417, 0.0826, 0.3283, 0.0403, 0.3417, 0.0826, 0.3304, 0.0783, 0.3283, 0.0403, 0.3417, 0.0826, 0.3273, 0.1163, 0.3304, 0.0783, 0.4038, 0.0708, 0.3744, 0.0709, 0.3709, 0.0447, 0.3744, 0.0709, 0.3417, 0.0826, 0.3709, 0.0447, 0.6656, 0.1919, 0.6136, 0.1799, 0.6656, 0.1799, 0.5479, 0.1578, 0.5222, 0.1569, 0.5513, 0.1512, 0.5222, 0.1569, 0.5223, 0.1499, 0.5513, 0.1512, 0.5222, 0.1569, 0.507, 0.1503, 0.5223, 0.1499, 0.507, 0.1503, 0.5108, 0.1444, 0.5223, 0.1499, 0.507, 0.1503, 0.5, 0.1415, 0.5108, 0.1444, 0.5, 0.1415, 0.5055, 0.1369, 0.5108, 0.1444, 0.452, 0.1919, 0.4406, 0.2203, 0.4149, 0.2228, 0.452, 0.1919, 0.4714, 0.2053, 0.4406, 0.2203, 0.4714, 0.2053, 0.4653, 0.2184, 0.4406, 0.2203, 0.4714, 0.2053, 0.5348, 0.2192, 0.4653, 0.2184, 0.4633, 0.0855, 0.4348, 0.07, 0.4628, 0.071, 0.4348, 0.07, 0.43, 0.0476, 0.4628, 0.071, 0.4348, 0.07, 0.3969, 0.0462, 0.43, 0.0476, 0.3969, 0.0462, 0.3893, 0.0164, 0.43, 0.0476, 0.3969, 0.0462, 0.3667, 0.0157, 0.3893, 0.0164, 0.4205, 0.017, 0.43, 0.0476, 0.3893, 0.0164, 0.4205, 0.017, 0.4612, 0.0593, 0.43, 0.0476, 0.4612, 0.0593, 0.4628, 0.071, 0.43, 0.0476, 0.4612, 0.0593, 0.49, 0.0755, 0.4628, 0.071, 0.6656, 0.1799, 0.6136, 0.1799, 0.6657, 0.1592, 0.0, 1.0, 0.5509, 0.1799, 0.6135, 0.1584, 0.5479, 0.1578, 0.0, 1.0, 0.6136, 0.1799, 0.5509, 0.1799, 0.6135, 0.1584, 0.0, 1.0, 0.478, 0.1796, 0.507, 0.1503, 0.5222, 0.1569, 0.0, 1.0, 0.4633, 0.0855, 0.4628, 0.071, 0.4905, 0.0853, 0.0, 1.0, 0.5509, 0.1799, 0.6136, 0.1799, 0.6135, 0.1584, 0.0, 1.0, 0.5222, 0.1569, 0.507, 0.1503, 0.478, 0.1796, 0.0, 1.0, 0.5, 0.1415, 0.507, 0.1503, 0.478, 0.1796, 0.0, 1.0, 0.4905, 0.0853, 0.49, 0.0755, 0.4628, 0.071, 0.0, 1.0, 0.5222, 0.1569, 0.478, 0.1796, 0.5509, 0.1799, 0.0, 1.0, 0.6136, 0.1799, 0.6657, 0.1592, 0.6135, 0.1584, 0.0, 1.0, 0.478, 0.1796, 0.5, 0.1415, 0.4937, 0.1177, 0.0, 1.0, 0.49, 0.0755, 0.4905, 0.0853, 0.4628, 0.071, 0.0, 1.0, 0.4905, 0.0853, 0.49, 0.0755, 0.4628, 0.071, 0.0, 1.0, 0.478, 0.1796, 0.5222, 0.1569, 0.5509, 0.1799, 0.0, 1.0, 0.6656, 0.1799, 0.7177, 0.1592, 0.6657, 0.1592, 0.0, 1.0, 0.507, 0.1503, 0.5, 0.1415, 0.478, 0.1796, 0.0, 1.0, 0.6656, 0.1799, 0.6657, 0.1592, 0.7177, 0.1592, 0.0, 1.0, 0.4628, 0.071, 0.4633, 0.0855, 0.4905, 0.0853, 0.0, 1.0, 0.5222, 0.1569, 0.5509, 0.1799, 0.5479, 0.1578, 0.0, 1.0, 0.6136, 0.1799, 0.6656, 0.1799, 0.6657, 0.1592, 0.0, 1.0, 0.4633, 0.0855, 0.4937, 0.1177, 0.4905, 0.0853, 0.0, 1.0, 0.4633, 0.0855, 0.478, 0.1796, 0.4937, 0.1177, 0.0, 1.0, 0.6136, 0.1799, 0.6135, 0.1584, 0.6657, 0.1592, 0.0, 1.0, 0.5509, 0.1799, 0.5222, 0.1569, 0.5479, 0.1578, 0.0, 1.0, 0.4937, 0.1177, 0.5, 0.1415, 0.478, 0.1796, 0.0, 1.0, 0.4937, 0.1177, 0.478, 0.1796, 0.4633, 0.0855, 0.0, 1.0, 0.7177, 0.1799, 0.7177, 0.1592, 0.6656, 0.1799, 0.0, 1.0, 0.5509, 0.1799, 0.5479, 0.1578, 0.6135, 0.1584, 0.0, 1.0, 0.49, 0.0755, 0.4905, 0.0853, 0.4628, 0.071, 0.0, 1.0, 0.7177, 0.1799, 0.6656, 0.1799, 0.7177, 0.1592, 0.0, 1.0, 0.4937, 0.1177, 0.4633, 0.0855, 0.4905, 0.0853, 0.0, 1.0, 0.49, 0.0755, 0.4905, 0.0853, 0.4628, 0.071, 0.5, 0.1415, 0.507, 0.1503, 0.478, 0.1796, 0.4937, 0.1177, 0.5, 0.1415, 0.478, 0.1796, 0.4937, 0.1177, 0.478, 0.1796, 0.4633, 0.0855, 0.4633, 0.0855, 0.4628, 0.071, 0.4905, 0.0853, 0.4937, 0.1177, 0.4633, 0.0855, 0.4905, 0.0853, 0.478, 0.1796, 0.507, 0.1503, 0.5222, 0.1569, 0.478, 0.1796, 0.5222, 0.1569, 0.5509, 0.1799, 0.478, 0.1796, 0.5, 0.1415, 0.4937, 0.1177, 0.4633, 0.0855, 0.478, 0.1796, 0.4937, 0.1177, 0.4633, 0.0855, 0.4937, 0.1177, 0.4905, 0.0853, 0.4628, 0.071, 0.4633, 0.0855, 0.4905, 0.0853, 0.4905, 0.0853, 0.49, 0.0755, 0.4628, 0.071, 0.507, 0.1503, 0.5, 0.1415, 0.478, 0.1796, 0.5222, 0.1569, 0.507, 0.1503, 0.478, 0.1796, 0.5222, 0.1569, 0.478, 0.1796, 0.5509, 0.1799, 0.6656, 0.1799, 0.7177, 0.1592, 0.6657, 0.1592, 0.6136, 0.1799, 0.6656, 0.1799, 0.6657, 0.1592, 0.6136, 0.1799, 0.6657, 0.1592, 0.6135, 0.1584, 0.5509, 0.1799, 0.6136, 0.1799, 0.6135, 0.1584, 0.5509, 0.1799, 0.6135, 0.1584, 0.5479, 0.1578, 0.5222, 0.1569, 0.5509, 0.1799, 0.5479, 0.1578, 0.5509, 0.1799, 0.5222, 0.1569, 0.5479, 0.1578, 0.5509, 0.1799, 0.5479, 0.1578, 0.6135, 0.1584, 0.6136, 0.1799, 0.5509, 0.1799, 0.6135, 0.1584, 0.6136, 0.1799, 0.6135, 0.1584, 0.6657, 0.1592, 0.6656, 0.1799, 0.6136, 0.1799, 0.6657, 0.1592, 0.6656, 0.1799, 0.6657, 0.1592, 0.7177, 0.1592, 0.7177, 0.1799, 0.6656, 0.1799, 0.7177, 0.1592, 0.7177, 0.1799, 0.7177, 0.1592, 0.6656, 0.1799, 0.2387, 0.8585, 0.2183, 0.8585, 0.2387, 0.8234, 0.2183, 0.8585, 0.2183, 0.8234, 0.2387, 0.8234, 0.2183, 0.8585, 0.2387, 0.8585, 0.2183, 0.8234, 0.2387, 0.8585, 0.2387, 0.8234, 0.2183, 0.8234, 0.2387, 0.8585, 0.2183, 0.8585, 0.2387, 0.8234, 0.2183, 0.8585, 0.2183, 0.8234, 0.2387, 0.8234, 0.2183, 0.8585, 0.2387, 0.8585, 0.2183, 0.8234, 0.2387, 0.8585, 0.2387, 0.8234, 0.2183, 0.8234, 0.2387, 0.8585, 0.2183, 0.8585, 0.2387, 0.8234, 0.2183, 0.8585, 0.2183, 0.8234, 0.2387, 0.8234, 0.2183, 0.8585, 0.2387, 0.8585, 0.2183, 0.8234, 0.2387, 0.8585, 0.2387, 0.8234, 0.2183, 0.8234, 0.2387, 0.8585, 0.2183, 0.8585, 0.2387, 0.8234, 0.2183, 0.8585, 0.2183, 0.8234, 0.2387, 0.8234, 0.2183, 0.8585, 0.2387, 0.8585, 0.2183, 0.8234, 0.2387, 0.8585, 0.2387, 0.8234, 0.2183, 0.8234, 0.2387, 0.8585, 0.2183, 0.8585, 0.2387, 0.8234, 0.2183, 0.8585, 0.2183, 0.8234, 0.2387, 0.8234, 0.2183, 0.8585, 0.2387, 0.8585, 0.2183, 0.8234, 0.2387, 0.8585, 0.2387, 0.8234, 0.2183, 0.8234, 0.2387, 0.8585, 0.2183, 0.8585, 0.2387, 0.8234, 0.2183, 0.8585, 0.2183, 0.8234, 0.2387, 0.8234, 0.2183, 0.8585, 0.2387, 0.8585, 0.2183, 0.8234, 0.2387, 0.8585, 0.2387, 0.8234, 0.2183, 0.8234, 0.2387, 0.8585, 0.2183, 0.8585, 0.2387, 0.8234, 0.2183, 0.8585, 0.2183, 0.8234, 0.2387, 0.8234, 0.2183, 0.8585, 0.2387, 0.8585, 0.2183, 0.8234, 0.2387, 0.8585, 0.2387, 0.8234, 0.2183, 0.8234, 0.2387, 0.8585, 0.2183, 0.8585, 0.2387, 0.8234, 0.2183, 0.8585, 0.2183, 0.8234, 0.2387, 0.8234, 0.2183, 0.8585, 0.2387, 0.8585, 0.2183, 0.8234, 0.2387, 0.8585, 0.2387, 0.8234, 0.2183, 0.8234, 0.2387, 0.8585, 0.2183, 0.8585, 0.2387, 0.8234, 0.2183, 0.8585, 0.2183, 0.8234, 0.2387, 0.8234, 0.2183, 0.8585, 0.2387, 0.8585, 0.2183, 0.8234, 0.2387, 0.8585, 0.2387, 0.8234, 0.2183, 0.8234, 0.2387, 0.8585, 0.2183, 0.8585, 0.2387, 0.8234, 0.2183, 0.8585, 0.2183, 0.8234, 0.2387, 0.8234, 0.2183, 0.8585, 0.2387, 0.8585, 0.2183, 0.8234, 0.2387, 0.8585, 0.2387, 0.8234, 0.2183, 0.8234, 0.1978, 0.8072, 0.2, 0.8001, 0.1852, 0.7979, 0.1978, 0.8072, 0.2132, 0.8072, 0.2, 0.8001, 0.2132, 0.8072, 0.211, 0.8001, 0.2, 0.8001, 0.2132, 0.8072, 0.2258, 0.7979, 0.211, 0.8001, 0.2258, 0.7979, 0.2199, 0.7936, 0.211, 0.8001, 0.2258, 0.7979, 0.2306, 0.783, 0.2199, 0.7936, 0.2306, 0.783, 0.2233, 0.783, 0.2199, 0.7936, 0.2306, 0.783, 0.2258, 0.768, 0.2233, 0.783, 0.2258, 0.768, 0.2199, 0.7724, 0.2233, 0.783, 0.2258, 0.768, 0.211, 0.7658, 0.2199, 0.7724, 0.211, 0.7658, 0.1911, 0.7724, 0.2199, 0.7724, 0.211, 0.7658, 0.2, 0.7658, 0.1911, 0.7724, 0.2, 0.7658, 0.1852, 0.768, 0.1911, 0.7724, 0.2, 0.7658, 0.1978, 0.7588, 0.1852, 0.768, 0.1852, 0.768, 0.1804, 0.783, 0.1911, 0.7724, 0.1804, 0.783, 0.1877, 0.783, 0.1911, 0.7724, 0.1804, 0.783, 0.1852, 0.7979, 0.1877, 0.783, 0.1852, 0.7979, 0.1911, 0.7936, 0.1877, 0.783, 0.1852, 0.7979, 0.2, 0.8001, 0.1911, 0.7936, 0.2, 0.8001, 0.211, 0.8001, 0.1911, 0.7936, 0.1911, 0.7724, 0.1877, 0.783, 0.2199, 0.7724, 0.1877, 0.783, 0.2233, 0.783, 0.2199, 0.7724, 0.1877, 0.783, 0.2199, 0.7936, 0.2233, 0.783, 0.1877, 0.783, 0.1911, 0.7936, 0.2199, 0.7936, 0.1911, 0.7936, 0.211, 0.8001, 0.2199, 0.7936, 0.2132, 0.7588, 0.211, 0.7658, 0.2258, 0.768, 0.2132, 0.7588, 0.1978, 0.7588, 0.211, 0.7658, 0.1978, 0.7588, 0.2, 0.7658, 0.211, 0.7658, 0.2146, 0.8603, 0.2146, 0.889, 0.2437, 0.8603, 0.2146, 0.8603, 0.2437, 0.8603, 0.2146, 0.889, 0.2437, 0.8603, 0.2437, 0.889, 0.2146, 0.889, 0.2437, 0.8603, 0.2146, 0.8603, 0.2437, 0.889, 0.2146, 0.8603, 0.2146, 0.889, 0.2437, 0.889, 0.2146, 0.8603, 0.2437, 0.8603, 0.2146, 0.889, 0.2437, 0.8603, 0.2437, 0.889, 0.2146, 0.889, 0.2437, 0.8603, 0.2146, 0.889, 0.2437, 0.889, 0.2146, 0.8603, 0.2146, 0.889, 0.2437, 0.8603, 0.2146, 0.8603, 0.2437, 0.8603, 0.2146, 0.889, 0.2437, 0.8603, 0.2437, 0.889, 0.2146, 0.889, 0.2437, 0.8603, 0.2146, 0.889, 0.2437, 0.889, 0.2437, 0.8603, 0.2146, 0.8603, 0.2146, 0.889, 0.2146, 0.8603, 0.2437, 0.889, 0.2146, 0.889, 0.2146, 0.8603, 0.2437, 0.8603, 0.2437, 0.889, 0.2437, 0.8603, 0.2146, 0.889, 0.2437, 0.889, 0.2437, 0.8603, 0.2146, 0.8603, 0.2146, 0.889, 0.2146, 0.8603, 0.2437, 0.889, 0.2146, 0.889, 0.2146, 0.8603, 0.2437, 0.8603, 0.2437, 0.889, 0.2437, 0.8603, 0.2146, 0.889, 0.2437, 0.889, 0.2132, 0.8072, 0.211, 0.8001, 0.2258, 0.7979, 0.2132, 0.8072, 0.1978, 0.8072, 0.211, 0.8001, 0.1978, 0.8072, 0.2, 0.8001, 0.211, 0.8001, 0.1978, 0.8072, 0.1852, 0.7979, 0.2, 0.8001, 0.1852, 0.7979, 0.1911, 0.7936, 0.2, 0.8001, 0.1852, 0.7979, 0.1804, 0.783, 0.1911, 0.7936, 0.1804, 0.783, 0.1877, 0.783, 0.1911, 0.7936, 0.1804, 0.783, 0.1852, 0.768, 0.1877, 0.783, 0.1852, 0.768, 0.1911, 0.7724, 0.1877, 0.783, 0.1852, 0.768, 0.2, 0.7658, 0.1911, 0.7724, 0.2, 0.7658, 0.211, 0.7658, 0.1911, 0.7724, 0.2, 0.7658, 0.2132, 0.7588, 0.211, 0.7658, 0.2132, 0.7588, 0.2258, 0.768, 0.211, 0.7658, 0.1911, 0.7724, 0.2199, 0.7724, 0.1877, 0.783, 0.2199, 0.7724, 0.2233, 0.783, 0.1877, 0.783, 0.2199, 0.7724, 0.2306, 0.783, 0.2233, 0.783, 0.2306, 0.783, 0.2199, 0.7936, 0.2233, 0.783, 0.2306, 0.783, 0.2258, 0.7979, 0.2199, 0.7936, 0.2258, 0.7979, 0.211, 0.8001, 0.2199, 0.7936, 0.211, 0.7658, 0.2199, 0.7724, 0.1911, 0.7724, 0.211, 0.7658, 0.2258, 0.768, 0.2199, 0.7724, 0.2258, 0.768, 0.2306, 0.783, 0.2199, 0.7724, 0.2233, 0.783, 0.1911, 0.7936, 0.1877, 0.783, 0.2233, 0.783, 0.2199, 0.7936, 0.1911, 0.7936, 0.2199, 0.7936, 0.2, 0.8001, 0.1911, 0.7936, 0.2199, 0.7936, 0.211, 0.8001, 0.2, 0.8001, 0.2132, 0.7588, 0.2, 0.7658, 0.1978, 0.7588, 0.2, 0.7658, 0.1852, 0.768, 0.1978, 0.7588, 0.2146, 0.889, 0.2437, 0.8603, 0.2437, 0.889, 0.2437, 0.8603, 0.2146, 0.889, 0.2437, 0.889, 0.2437, 0.8603, 0.2146, 0.8603, 0.2146, 0.889, 0.2146, 0.8603, 0.2437, 0.889, 0.2146, 0.889, 0.2146, 0.8603, 0.2437, 0.8603, 0.2437, 0.889, 0.2437, 0.8603, 0.2146, 0.889, 0.2437, 0.889, 0.2437, 0.8603, 0.2146, 0.8603, 0.2146, 0.889, 0.2146, 0.8603, 0.2437, 0.8603, 0.2146, 0.889, 0.2146, 0.889, 0.2146, 0.8603, 0.2437, 0.8603, 0.2146, 0.889, 0.2437, 0.889, 0.2146, 0.8603, 0.2437, 0.889, 0.2437, 0.8603, 0.2146, 0.8603, 0.2437, 0.889, 0.2146, 0.889, 0.2437, 0.8603, 0.2146, 0.889, 0.2146, 0.8603, 0.2437, 0.8603, 0.2146, 0.889, 0.2437, 0.889, 0.2146, 0.8603, 0.2437, 0.889, 0.2437, 0.8603, 0.2146, 0.8603, 0.2437, 0.889, 0.2146, 0.889, 0.2437, 0.8603, 0.2146, 0.889, 0.2146, 0.8603, 0.2437, 0.8603, 0.2146, 0.889, 0.2437, 0.8603, 0.2146, 0.8603, 0.2437, 0.889, 0.2437, 0.8603, 0.2146, 0.889, 0.2437, 0.889, 0.2146, 0.889, 0.2437, 0.8603])
me_bumr02.materials.append(mat_01___default)
me_bumr02.use_remesh_preserve_volume = False
me_bumr02.use_remesh_preserve_attributes = False
me_bumr02.use_mirror_vertex_groups = False
me_bumr02.update()

# ---- objects
ob_mesh_017 = bpy.data.objects.new('Mesh.017', me_bumr02)

# ---- transforms, parenting, visibility, modifiers, constraints
ob_mesh_017.location = (0.0, 0.0, 0.01271)
ob_mesh_017.rotation_euler = (1.571, 1.666e-10, 3.142)
ob_mesh_017.lineart.crease_threshold = 0.0

# ---- collection membership
col_collection_1.objects.link(ob_mesh_017)

# ---- scene / render settings (as saved in the file)
scene.frame_start = 1; scene.frame_end = 250; scene.frame_set(1)
scene.render.engine = 'BLENDER_EEVEE_NEXT'
scene.render.image_settings.color_mode = 'RGB'
scene.render.image_settings.compression = 90
scene.render.resolution_percentage = 50
scene.render.dither_intensity = 0.0
scene.render.bake_margin = 2
scene.render.bake_bias = 0.0
scene.cycles.use_denoising = False
scene.cycles.samples = 10
scene.cycles.sampling_pattern = 'TABULATED_SOBOL'
scene.cycles.light_sampling_threshold = 0.0
scene.cycles.use_adaptive_sampling = False
scene.cycles.use_light_tree = False
scene.cycles.blur_glossy = 0.0
scene.cycles.volume_bounces = 1
scene.cycles.pixel_filter_type = 'GAUSSIAN'
scene.cycles.sample_clamp_indirect = 0.0
scene.view_settings.view_transform = 'Standard'
bpy.context.view_layer.update()

# ---- added for rendering (the .blend has no active camera and no usable light): camera, sun
cam_auto = bpy.data.cameras.new('AutoCamera')
cam_auto.lens = 50.0
cam_auto.sensor_width = 36.0
cam_auto.clip_end = 1000.0
ob_auto_camera = bpy.data.objects.new('AutoCamera', cam_auto)
scene.collection.objects.link(ob_auto_camera)
ob_auto_camera.location = (1.90447, -4.22759, 1.42721)
ob_auto_camera.rotation_euler = (1.09748, -7.21219e-08, 0.694738)
scene.camera = ob_auto_camera
light_auto_sun = bpy.data.lights.new('AutoSun', 'SUN')
light_auto_sun.energy = 3.0
light_auto_sun.angle = 0.0523599
ob_auto_sun = bpy.data.objects.new('AutoSun', light_auto_sun)
scene.collection.objects.link(ob_auto_sun)
ob_auto_sun.rotation_euler = (0.872665, 0.174533, 0.523599)
bpy.context.view_layer.update()
